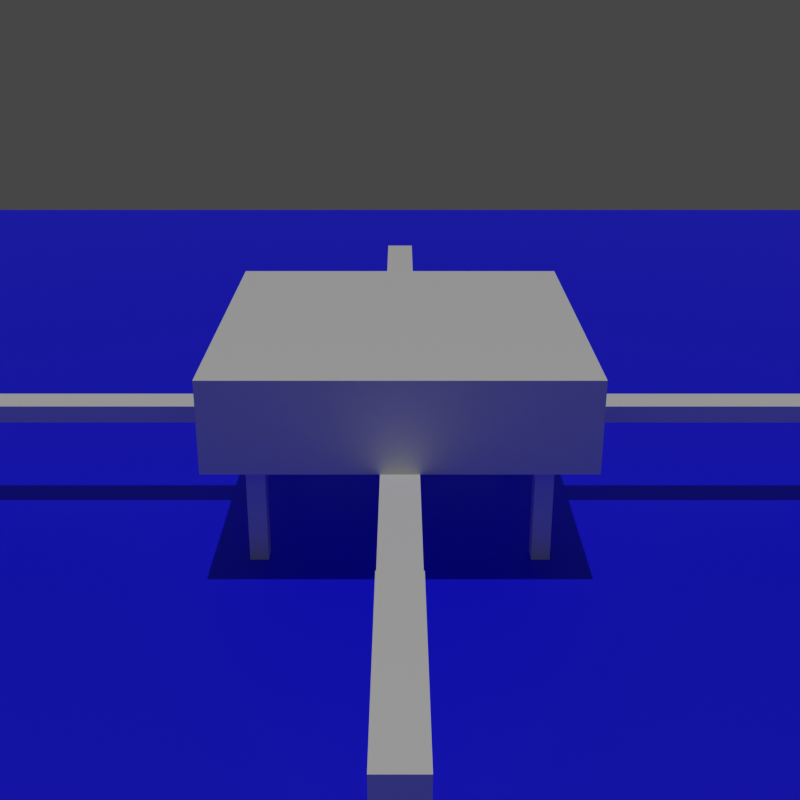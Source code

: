 # Source: video.blend  (saved by Blender 3.6.11; exported with 4.5.12 LTS)
import bpy
from mathutils import Matrix  # noqa: F401  (used for matrix-valued properties, if any)

bpy.ops.wm.read_factory_settings(use_empty=True)
scene = bpy.context.scene
scene.name = 'menu'

# ---- collections
col_collection = bpy.data.collections.new('Collection'); scene.collection.children.link(col_collection)

# ---- materials (node trees are filled in below, after node groups)
mat_drone = bpy.data.materials.new('drone')
mat_drone.use_transparent_shadow = False
mat_floor = bpy.data.materials.new('floor')
mat_floor.use_transparent_shadow = False

# ---- material node trees
mat_drone.use_nodes = True; mat_drone.node_tree.nodes.clear()
_N = mat_drone.node_tree.nodes; _L = mat_drone.node_tree.links
n0 = _N.new('ShaderNodeBsdfPrincipled'); n0.name = 'Principled BSDF'; n0.location = (10, 300)
n0.distribution = 'GGX'
n0.subsurface_method = 'RANDOM_WALK_SKIN'
n0.inputs[3].default_value = 1.45
n0.inputs[27].default_value = (0.0, 0.0, 0.0, 1.0)
n0.inputs[28].default_value = 1.0
n1 = _N.new('ShaderNodeOutputMaterial'); n1.name = 'Material Output'; n1.location = (300, 300)
_L.new(n0.outputs[0], n1.inputs[0])
n1.is_active_output = True
mat_floor.use_nodes = True; mat_floor.node_tree.nodes.clear()
_N = mat_floor.node_tree.nodes; _L = mat_floor.node_tree.links
n0 = _N.new('ShaderNodeBsdfPrincipled'); n0.name = 'Principled BSDF'; n0.location = (10, 300)
n0.distribution = 'GGX'
n0.subsurface_method = 'RANDOM_WALK_SKIN'
n0.inputs[0].default_value = (0.0, 0.0, 1.0, 1.0)
n0.inputs[3].default_value = 1.45
n0.inputs[27].default_value = (0.0, 0.0, 0.0, 1.0)
n0.inputs[28].default_value = 1.0
n1 = _N.new('ShaderNodeOutputMaterial'); n1.name = 'Material Output'; n1.location = (300, 300)
_L.new(n0.outputs[0], n1.inputs[0])
n1.is_active_output = True

# ---- world
world_world = bpy.data.worlds.new('World'); scene.world = world_world
world_world.use_nodes = True; world_world.node_tree.nodes.clear()
_N = world_world.node_tree.nodes; _L = world_world.node_tree.links
n0 = _N.new('ShaderNodeOutputWorld'); n0.name = 'World Output'; n0.location = (300, 300)
n1 = _N.new('ShaderNodeBackground'); n1.name = 'Background'; n1.location = (10, 300)
n1.inputs[0].default_value = (0.05088, 0.05088, 0.05088, 1.0)
_L.new(n1.outputs[0], n0.inputs[0])
n0.is_active_output = True
world_world.color = (0.05088, 0.05088, 0.05088)
world_world.use_sun_shadow = False
world_world.sun_shadow_jitter_overblur = 0.0

# ---- cameras
cam_camera_001 = bpy.data.cameras.new('Camera.001')

# ---- lights
light_sun = bpy.data.lights.new('Sun', 'SUN')
light_sun.transmission_factor = 0.0
light_sun.energy = 1.0

# ---- meshes
me_cube_001 = bpy.data.meshes.new('Cube.001')
me_cube_001.from_pydata([(-1.0, -1.0, 0.0), (-1.0, -1.0, 0.5), (-1.0, 1.0, 0.0), (-1.0, 1.0, 0.5), (1.0, -1.0, 0.0), (1.0, -1.0, 0.5), (1.0, 1.0, 0.0), (1.0, 1.0, 0.5)], [], [(0, 1, 3, 2), (2, 3, 7, 6), (6, 7, 5, 4), (4, 5, 1, 0), (2, 6, 4, 0), (7, 3, 1, 5)])
_uv = me_cube_001.uv_layers.new(name='UVMap')
_uv.uv.foreach_set('vector', [0.375, 0.0, 0.625, 0.0, 0.625, 0.25, 0.375, 0.25, 0.375, 0.25, 0.625, 0.25, 0.625, 0.5, 0.375, 0.5, 0.375, 0.5, 0.625, 0.5, 0.625, 0.75, 0.375, 0.75, 0.375, 0.75, 0.625, 0.75, 0.625, 1.0, 0.375, 1.0, 0.125, 0.5, 0.375, 0.5, 0.375, 0.75, 0.125, 0.75, 0.625, 0.5, 0.875, 0.5, 0.875, 0.75, 0.625, 0.75])
me_cube_001.materials.append(mat_drone)
me_cube_001.update()
me_cube_002 = bpy.data.meshes.new('Cube.002')
me_cube_002.from_pydata([(0.0, -0.1, 0.0), (0.0, -0.1, 0.1), (0.0, 0.1, 0.0), (0.0, 0.1, 0.1), (2.0, -0.1, 0.0), (2.0, -0.1, 0.1), (2.0, 0.1, 0.0), (2.0, 0.1, 0.1)], [], [(0, 1, 3, 2), (2, 3, 7, 6), (6, 7, 5, 4), (4, 5, 1, 0), (2, 6, 4, 0), (7, 3, 1, 5)])
_uv = me_cube_002.uv_layers.new(name='UVMap')
_uv.uv.foreach_set('vector', [0.375, 0.0, 0.625, 0.0, 0.625, 0.25, 0.375, 0.25, 0.375, 0.25, 0.625, 0.25, 0.625, 0.5, 0.375, 0.5, 0.375, 0.5, 0.625, 0.5, 0.625, 0.75, 0.375, 0.75, 0.375, 0.75, 0.625, 0.75, 0.625, 1.0, 0.375, 1.0, 0.125, 0.5, 0.375, 0.5, 0.375, 0.75, 0.125, 0.75, 0.625, 0.5, 0.875, 0.5, 0.875, 0.75, 0.625, 0.75])
me_cube_002.materials.append(mat_drone)
me_cube_002.update()
me_cube_003 = bpy.data.meshes.new('Cube.003')
me_cube_003.from_pydata([(-0.1, -0.6, 3.725e-08), (-0.1, -0.6, 0.1), (-0.1, 0.6, 3.725e-08), (-0.1, 0.6, 0.1), (0.1, -0.6, 3.725e-08), (0.1, -0.6, 0.1), (0.1, 0.6, 3.725e-08), (0.1, 0.6, 0.1)], [], [(0, 1, 3, 2), (2, 3, 7, 6), (6, 7, 5, 4), (4, 5, 1, 0), (2, 6, 4, 0), (7, 3, 1, 5)])
_uv = me_cube_003.uv_layers.new(name='UVMap')
_uv.uv.foreach_set('vector', [0.375, 0.0, 0.625, 0.0, 0.625, 0.25, 0.375, 0.25, 0.375, 0.25, 0.625, 0.25, 0.625, 0.5, 0.375, 0.5, 0.375, 0.5, 0.625, 0.5, 0.625, 0.75, 0.375, 0.75, 0.375, 0.75, 0.625, 0.75, 0.625, 1.0, 0.375, 1.0, 0.125, 0.5, 0.375, 0.5, 0.375, 0.75, 0.125, 0.75, 0.625, 0.5, 0.875, 0.5, 0.875, 0.75, 0.625, 0.75])
me_cube_003.materials.append(mat_drone)
me_cube_003.update()
me_cube_004 = bpy.data.meshes.new('Cube.004')
me_cube_004.from_pydata([(-0.1, 0.0, -0.6), (-0.1, 0.0, 0.0), (-0.1, 0.1, -0.6), (-0.1, 0.1, 0.0), (0.0, 0.0, -0.6), (0.0, 0.0, 0.0), (0.0, 0.1, -0.6), (0.0, 0.1, 0.0)], [], [(0, 1, 3, 2), (2, 3, 7, 6), (6, 7, 5, 4), (4, 5, 1, 0), (2, 6, 4, 0), (7, 3, 1, 5)])
_uv = me_cube_004.uv_layers.new(name='UVMap')
_uv.uv.foreach_set('vector', [0.375, 0.0, 0.625, 0.0, 0.625, 0.25, 0.375, 0.25, 0.375, 0.25, 0.625, 0.25, 0.625, 0.5, 0.375, 0.5, 0.375, 0.5, 0.625, 0.5, 0.625, 0.75, 0.375, 0.75, 0.375, 0.75, 0.625, 0.75, 0.625, 1.0, 0.375, 1.0, 0.125, 0.5, 0.375, 0.5, 0.375, 0.75, 0.125, 0.75, 0.625, 0.5, 0.875, 0.5, 0.875, 0.75, 0.625, 0.75])
me_cube_004.materials.append(mat_drone)
me_cube_004.update()
me_plane = bpy.data.meshes.new('Plane')
me_plane.from_pydata([(-1.0, -1.0, 0.0), (1.0, -1.0, 0.0), (-1.0, 1.0, 0.0), (1.0, 1.0, 0.0)], [], [(0, 1, 3, 2)])
_uv = me_plane.uv_layers.new(name='UVMap')
_uv.uv.foreach_set('vector', [0.0, 0.0, 1.0, 0.0, 1.0, 1.0, 0.0, 1.0])
me_plane.materials.append(mat_floor)
me_plane.update()

# ---- curves / text
cu_beziercircle = bpy.data.curves.new('BezierCircle', 'CURVE')
cu_beziercircle.dimensions = '3D'
_sp = cu_beziercircle.splines.new('BEZIER'); _sp.bezier_points.add(3)
_sp.bezier_points.foreach_set('co', [-6.0, 0.0, 3.0, 0.0, 6.0, 3.0, 6.0, 0.0, 3.0, 0.0, -6.0, 3.0])
_sp.bezier_points.foreach_set('handle_left', [-6.0, -3.313, 3.0, -3.313, 6.0, 3.0, 6.0, 3.313, 3.0, 3.313, -6.0, 3.0])
_sp.bezier_points.foreach_set('handle_right', [-6.0, 3.313, 3.0, 3.313, 6.0, 3.0, 6.0, -3.313, 3.0, -3.313, -6.0, 3.0])
for _p, _l, _r in zip(_sp.bezier_points, ['AUTO', 'AUTO', 'AUTO', 'AUTO'], ['AUTO', 'AUTO', 'AUTO', 'AUTO']): _p.handle_left_type = _l; _p.handle_right_type = _r
_sp.order_u = 0
_sp.order_v = 0
_sp.use_cyclic_u = True
cu_beziercircle.materials.append(None)
cu_beziercircle.path_duration = 240
cu_beziercircle.use_path = True
cu_beziercircle.fill_mode = 'FULL'

# ---- objects
ob_cube = bpy.data.objects.new('Cube', me_cube_001)
ob_cube_001 = bpy.data.objects.new('Cube.001', me_cube_002)
ob_cube_002 = bpy.data.objects.new('Cube.002', me_cube_002)
ob_cube_003 = bpy.data.objects.new('Cube.003', me_cube_002)
ob_cube_004 = bpy.data.objects.new('Cube.004', me_cube_002)
ob_cube_005 = bpy.data.objects.new('Cube.005', me_cube_003)
ob_cube_006 = bpy.data.objects.new('Cube.006', me_cube_003)
ob_cube_007 = bpy.data.objects.new('Cube.007', me_cube_003)
ob_cube_008 = bpy.data.objects.new('Cube.008', me_cube_003)
ob_cube_009 = bpy.data.objects.new('Cube.009', me_cube_004)
ob_cube_010 = bpy.data.objects.new('Cube.010', me_cube_004)
ob_cube_011 = bpy.data.objects.new('Cube.011', me_cube_004)
ob_cube_012 = bpy.data.objects.new('Cube.012', me_cube_004)
ob_plane = bpy.data.objects.new('Plane', me_plane)
ob_beziercircle = bpy.data.objects.new('BezierCircle', cu_beziercircle)
ob_camera = bpy.data.objects.new('Camera', cam_camera_001)
ob_sun = bpy.data.objects.new('Sun', light_sun)

# ---- transforms, parenting, visibility, modifiers, constraints
ob_cube.location = (0.0, 0.0, 0.6)
ob_cube_001.location = (0.8, 0.0, 0.5)
ob_cube_002.location = (-1.192e-07, -0.8, 0.5)
ob_cube_002.rotation_euler = (0.0, -0.0, -1.571)
ob_cube_003.location = (-0.8, 5.96e-08, 0.5)
ob_cube_003.rotation_euler = (0.0, -0.0, -3.142)
ob_cube_004.location = (-1.192e-07, 0.8, 0.5)
ob_cube_004.rotation_euler = (0.0, -0.0, -4.712)
ob_cube_005.location = (2.7, 0.0, 0.6)
ob_cube_006.location = (0.0, -2.7, 0.6)
ob_cube_007.location = (-2.7, 0.0, 0.6)
ob_cube_008.location = (0.0, 2.7, 0.6)
ob_cube_009.location = (-0.7, 0.7, 0.6)
ob_cube_010.location = (0.7, 0.7, 0.6)
ob_cube_010.rotation_euler = (0.0, -0.0, -1.571)
ob_cube_011.location = (0.7, -0.7, 0.6)
ob_cube_011.rotation_euler = (0.0, -0.0, -3.142)
ob_cube_012.location = (-0.7, -0.7, 0.6)
ob_cube_012.rotation_euler = (0.0, -0.0, 1.571)
ob_plane.location = (0.0, 0.0, 0.0)
ob_plane.scale = (8.0, 8.0, 1.0)
ob_beziercircle.location = (0.0, 0.0, 0.0)
ob_camera.location = (0.0, 0.0, 0.0)
_c = ob_camera.constraints.new('FOLLOW_PATH'); _c.name = 'Follow Path'
_c.active = False
_c.target = ob_beziercircle
_c = ob_camera.constraints.new('TRACK_TO'); _c.name = 'Track To'
_c.target = ob_cube
ob_sun.location = (0.0, 0.0, 0.0)

# ---- collection membership
col_collection.objects.link(ob_cube)
col_collection.objects.link(ob_cube_001)
col_collection.objects.link(ob_cube_002)
col_collection.objects.link(ob_cube_003)
col_collection.objects.link(ob_cube_004)
col_collection.objects.link(ob_cube_005)
col_collection.objects.link(ob_cube_006)
col_collection.objects.link(ob_cube_007)
col_collection.objects.link(ob_cube_008)
col_collection.objects.link(ob_cube_009)
col_collection.objects.link(ob_cube_010)
col_collection.objects.link(ob_cube_011)
col_collection.objects.link(ob_cube_012)
col_collection.objects.link(ob_plane)
col_collection.objects.link(ob_beziercircle)
col_collection.objects.link(ob_camera)
col_collection.objects.link(ob_sun)

# ---- scene / render settings (as saved in the file)
scene.camera = ob_camera
scene.frame_start = 1; scene.frame_end = 240; scene.frame_set(1)
scene.render.engine = 'BLENDER_EEVEE_NEXT'
scene.render.image_settings.color_mode = 'RGB'
scene.render.resolution_x = 64
scene.render.resolution_y = 64
scene.render.fps = 30
scene.cycles.sampling_pattern = 'TABULATED_SOBOL'
scene.view_settings.view_transform = 'Filmic'
bpy.context.view_layer.update()
